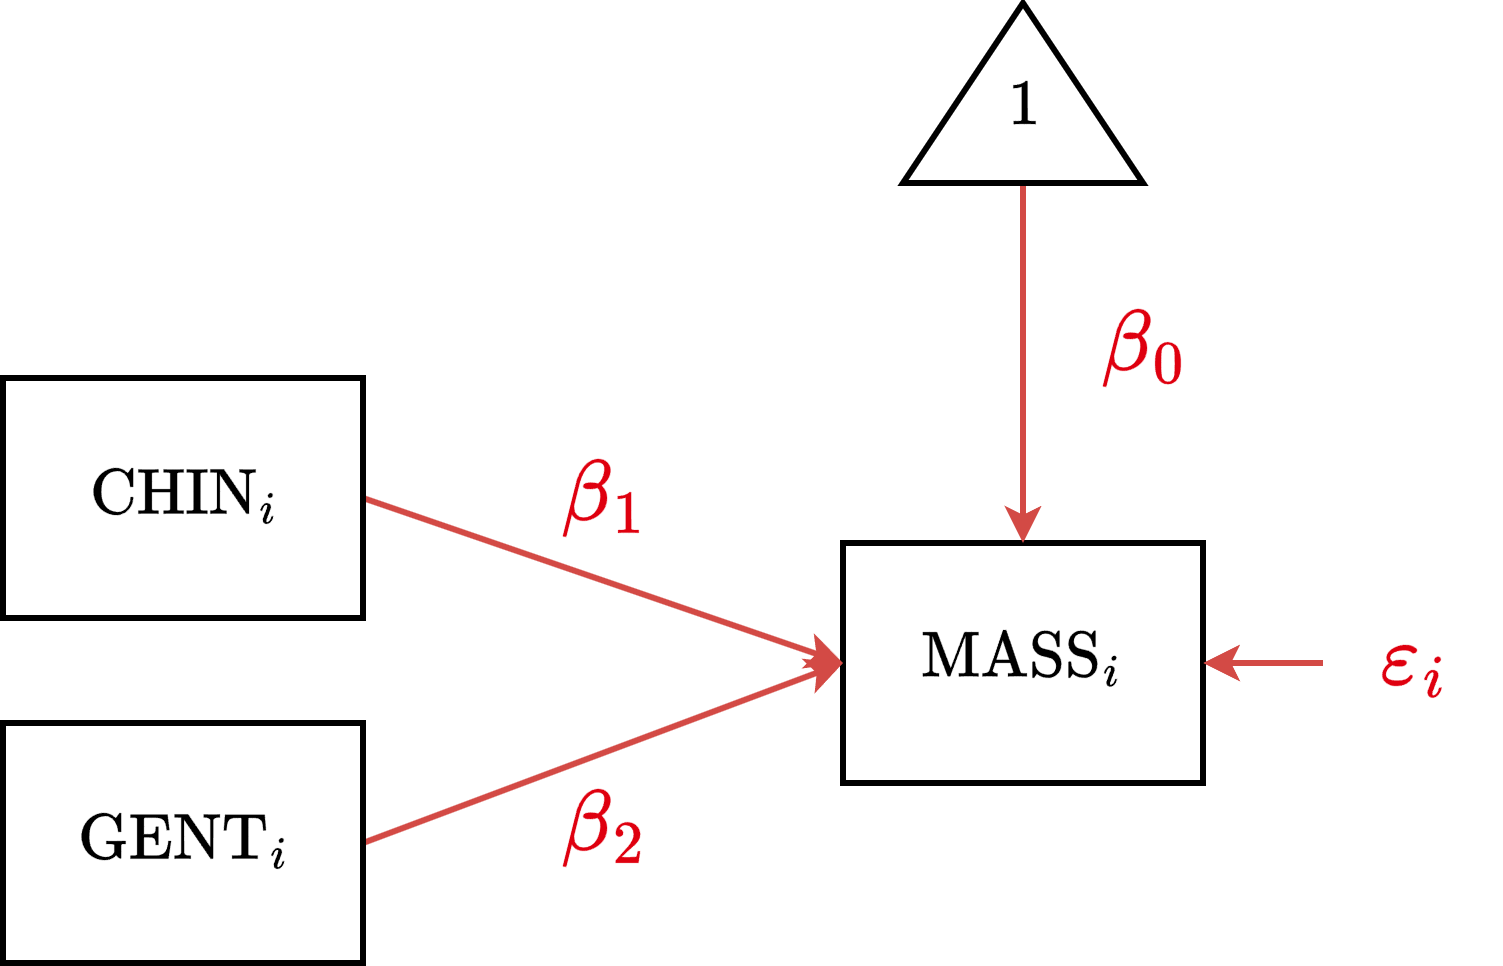

The diagram above was exported from draw.io. Its source (the exported page's mxGraphModel, read from the mxfile embedded in the PNG):
<mxGraphModel dx="1412" dy="827" grid="1" gridSize="10" guides="1" tooltips="1" connect="1" arrows="1" fold="1" page="1" pageScale="1" pageWidth="850" pageHeight="1100" math="1" shadow="0">
  <root>
    <mxCell id="0" />
    <mxCell id="1" parent="0" />
    <mxCell id="RHUIHNKlEbI4m-KWnxAt-1" parent="1" style="rounded=0;whiteSpace=wrap;html=1;fontSize=18;strokeWidth=2;fontFamily=Lucida Console;" value="$$\text{MASS}_i$$" vertex="1">
      <mxGeometry height="80" width="120" x="320" y="220" as="geometry" />
    </mxCell>
    <mxCell id="RHUIHNKlEbI4m-KWnxAt-3" edge="1" parent="1" source="RHUIHNKlEbI4m-KWnxAt-2" style="rounded=0;orthogonalLoop=1;jettySize=auto;html=1;exitX=1;exitY=0.5;exitDx=0;exitDy=0;entryX=0;entryY=0.5;entryDx=0;entryDy=0;strokeWidth=2;strokeColor=#D34A45;" target="RHUIHNKlEbI4m-KWnxAt-1">
      <mxGeometry relative="1" as="geometry" />
    </mxCell>
    <mxCell id="RHUIHNKlEbI4m-KWnxAt-2" parent="1" style="rounded=0;whiteSpace=wrap;html=1;fontSize=18;strokeWidth=2;fontFamily=Lucida Console;" value="$$\text{CHIN}_i$$" vertex="1">
      <mxGeometry height="80" width="120" x="40" y="165" as="geometry" />
    </mxCell>
    <mxCell id="RHUIHNKlEbI4m-KWnxAt-4" edge="1" parent="1" style="endArrow=classic;html=1;rounded=0;entryX=1;entryY=0.5;entryDx=0;entryDy=0;strokeWidth=2;strokeColor=#D34A45;" target="RHUIHNKlEbI4m-KWnxAt-1" value="">
      <mxGeometry height="50" relative="1" width="50" as="geometry">
        <mxPoint x="480" y="260" as="sourcePoint" />
        <mxPoint x="220" y="350" as="targetPoint" />
      </mxGeometry>
    </mxCell>
    <mxCell id="RHUIHNKlEbI4m-KWnxAt-5" parent="1" style="text;html=1;align=center;verticalAlign=middle;whiteSpace=wrap;rounded=0;fontSize=18;fontColor=#D34A45;fontFamily=Lucida Console;" value="&lt;font color=&quot;#df000f&quot;&gt;&lt;span style=&quot;font-size: 24px; background-color: rgb(255, 255, 255);&quot;&gt;$$\varepsilon_i$$&lt;/span&gt;&lt;/font&gt;" vertex="1">
      <mxGeometry height="30" width="60" x="480" y="245" as="geometry" />
    </mxCell>
    <mxCell id="RHUIHNKlEbI4m-KWnxAt-7" edge="1" parent="1" source="RHUIHNKlEbI4m-KWnxAt-6" style="edgeStyle=orthogonalEdgeStyle;rounded=0;orthogonalLoop=1;jettySize=auto;html=1;exitX=0;exitY=0.5;exitDx=0;exitDy=0;entryX=0.5;entryY=0;entryDx=0;entryDy=0;strokeWidth=2;strokeColor=#D34A45;" target="RHUIHNKlEbI4m-KWnxAt-1">
      <mxGeometry relative="1" as="geometry" />
    </mxCell>
    <mxCell id="RHUIHNKlEbI4m-KWnxAt-6" parent="1" style="triangle;whiteSpace=wrap;html=1;strokeWidth=2;direction=north;verticalAlign=middle;spacingTop=12;fontFamily=Lucida Console;" value="&lt;font style=&quot;font-size: 18px;&quot;&gt;$$1$$&lt;/font&gt;" vertex="1">
      <mxGeometry height="60" width="80" x="340" y="40" as="geometry" />
    </mxCell>
    <mxCell id="RHUIHNKlEbI4m-KWnxAt-8" parent="1" style="text;html=1;align=center;verticalAlign=middle;whiteSpace=wrap;rounded=0;fontSize=18;fontFamily=Lucida Console;" value="&lt;font color=&quot;#df000f&quot;&gt;&lt;span style=&quot;font-size: 24px; background-color: rgb(255, 255, 255);&quot;&gt;$$\beta_1$$&lt;/span&gt;&lt;/font&gt;" vertex="1">
      <mxGeometry height="30" width="80" x="200" y="190" as="geometry" />
    </mxCell>
    <mxCell id="RHUIHNKlEbI4m-KWnxAt-9" parent="1" style="text;html=1;align=center;verticalAlign=middle;whiteSpace=wrap;rounded=0;fontSize=18;fontFamily=Lucida Console;" value="&lt;font color=&quot;#df000f&quot;&gt;&lt;span style=&quot;font-size: 24px; background-color: rgb(255, 255, 255);&quot;&gt;$$\beta_0$$&lt;/span&gt;&lt;/font&gt;" vertex="1">
      <mxGeometry height="30" width="80" x="380" y="140" as="geometry" />
    </mxCell>
    <mxCell id="P6QfpSGoJiYuP4_TABPR-2" edge="1" parent="1" source="P6QfpSGoJiYuP4_TABPR-1" style="rounded=0;orthogonalLoop=1;jettySize=auto;html=1;exitX=1;exitY=0.5;exitDx=0;exitDy=0;entryX=0;entryY=0.5;entryDx=0;entryDy=0;strokeWidth=2;strokeColor=#D34A45;" target="RHUIHNKlEbI4m-KWnxAt-1">
      <mxGeometry relative="1" as="geometry" />
    </mxCell>
    <mxCell id="P6QfpSGoJiYuP4_TABPR-1" parent="1" style="rounded=0;whiteSpace=wrap;html=1;fontSize=18;strokeWidth=2;fontFamily=Lucida Console;" value="$$\text{GENT}_i$$" vertex="1">
      <mxGeometry height="80" width="120" x="40" y="280" as="geometry" />
    </mxCell>
    <mxCell id="P6QfpSGoJiYuP4_TABPR-3" parent="1" style="text;html=1;align=center;verticalAlign=middle;whiteSpace=wrap;rounded=0;fontSize=18;fontFamily=Lucida Console;" value="&lt;font color=&quot;#df000f&quot;&gt;&lt;span style=&quot;font-size: 24px; background-color: rgb(255, 255, 255);&quot;&gt;$$\beta_2$$&lt;/span&gt;&lt;/font&gt;" vertex="1">
      <mxGeometry height="30" width="80" x="200" y="300" as="geometry" />
    </mxCell>
  </root>
</mxGraphModel>